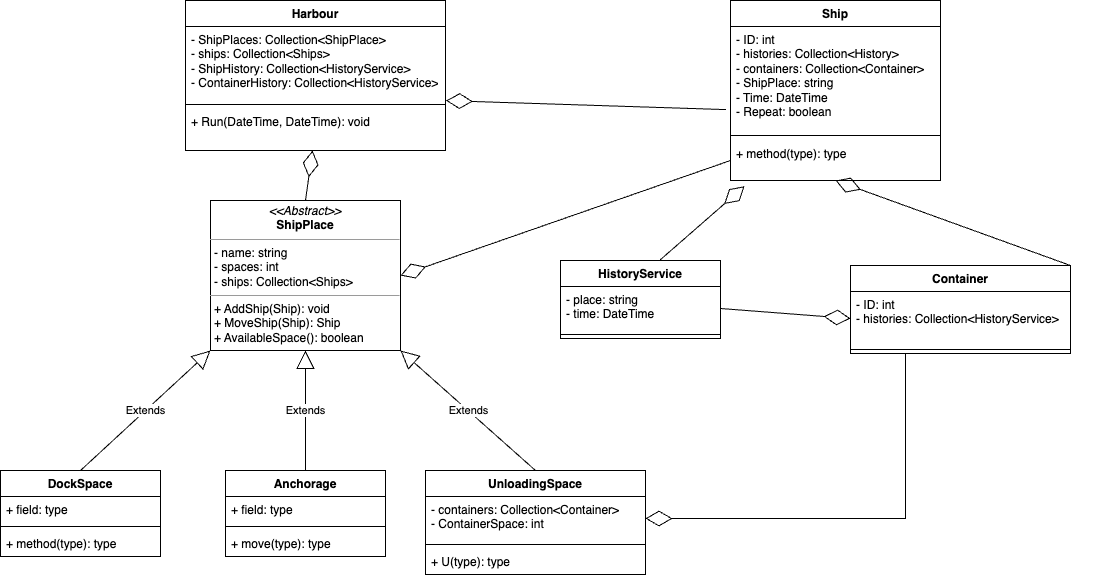

The diagram above was exported from draw.io. Its source (the exported page's mxGraphModel, read from the mxfile embedded in the PNG):
<mxGraphModel dx="1736" dy="2157" grid="1" gridSize="10" guides="1" tooltips="1" connect="1" arrows="1" fold="1" page="1" pageScale="1" pageWidth="827" pageHeight="1169" math="0" shadow="0">
  <root>
    <mxCell id="0" />
    <mxCell id="1" parent="0" />
    <mxCell id="eQkEU8lD1EWIeCm_vQu7-3" value="Ship" style="swimlane;fontStyle=1;align=center;verticalAlign=top;childLayout=stackLayout;horizontal=1;startSize=26;horizontalStack=0;resizeParent=1;resizeParentMax=0;resizeLast=0;collapsible=1;marginBottom=0;whiteSpace=wrap;html=1;" parent="1" vertex="1">
      <mxGeometry x="600" y="-150" width="210" height="180" as="geometry" />
    </mxCell>
    <mxCell id="eQkEU8lD1EWIeCm_vQu7-4" value="- ID: int&lt;br&gt;-&amp;nbsp;histories: Collection&amp;lt;History&amp;gt;&lt;br&gt;- containers: Collection&amp;lt;Container&amp;gt;&lt;br&gt;- ShipPlace: string&lt;br&gt;- Time: DateTime&lt;br&gt;- Repeat: boolean" style="text;strokeColor=none;fillColor=none;align=left;verticalAlign=top;spacingLeft=4;spacingRight=4;overflow=hidden;rotatable=0;points=[[0,0.5],[1,0.5]];portConstraint=eastwest;whiteSpace=wrap;html=1;" parent="eQkEU8lD1EWIeCm_vQu7-3" vertex="1">
      <mxGeometry y="26" width="210" height="104" as="geometry" />
    </mxCell>
    <mxCell id="eQkEU8lD1EWIeCm_vQu7-5" value="" style="line;strokeWidth=1;fillColor=none;align=left;verticalAlign=middle;spacingTop=-1;spacingLeft=3;spacingRight=3;rotatable=0;labelPosition=right;points=[];portConstraint=eastwest;strokeColor=inherit;" parent="eQkEU8lD1EWIeCm_vQu7-3" vertex="1">
      <mxGeometry y="130" width="210" height="10" as="geometry" />
    </mxCell>
    <mxCell id="eQkEU8lD1EWIeCm_vQu7-6" value="+ method(type): type" style="text;strokeColor=none;fillColor=none;align=left;verticalAlign=top;spacingLeft=4;spacingRight=4;overflow=hidden;rotatable=0;points=[[0,0.5],[1,0.5]];portConstraint=eastwest;whiteSpace=wrap;html=1;" parent="eQkEU8lD1EWIeCm_vQu7-3" vertex="1">
      <mxGeometry y="140" width="210" height="40" as="geometry" />
    </mxCell>
    <mxCell id="eQkEU8lD1EWIeCm_vQu7-9" value="&lt;p style=&quot;margin:0px;margin-top:4px;text-align:center;&quot;&gt;&lt;i&gt;&amp;lt;&amp;lt;Abstract&amp;gt;&amp;gt;&lt;/i&gt;&lt;br&gt;&lt;b&gt;ShipPlace&lt;/b&gt;&lt;/p&gt;&lt;hr size=&quot;1&quot;&gt;&lt;p style=&quot;margin:0px;margin-left:4px;&quot;&gt;- name: string&lt;br&gt;- spaces: int&lt;/p&gt;&lt;p style=&quot;margin:0px;margin-left:4px;&quot;&gt;- ships: Collection&amp;lt;Ships&amp;gt;&lt;/p&gt;&lt;hr size=&quot;1&quot;&gt;&lt;p style=&quot;margin:0px;margin-left:4px;&quot;&gt;+ AddShip(Ship): void&lt;br&gt;+ MoveShip(Ship): Ship&lt;/p&gt;&lt;p style=&quot;margin:0px;margin-left:4px;&quot;&gt;+ AvailableSpace(): boolean&lt;/p&gt;&lt;p style=&quot;margin:0px;margin-left:4px;&quot;&gt;&lt;br&gt;&lt;/p&gt;&lt;p style=&quot;margin:0px;margin-left:4px;&quot;&gt;&lt;br&gt;&lt;/p&gt;" style="verticalAlign=top;align=left;overflow=fill;fontSize=12;fontFamily=Helvetica;html=1;whiteSpace=wrap;" parent="1" vertex="1">
      <mxGeometry x="80" y="50" width="190" height="150" as="geometry" />
    </mxCell>
    <mxCell id="eQkEU8lD1EWIeCm_vQu7-14" value="DockSpace" style="swimlane;fontStyle=1;align=center;verticalAlign=top;childLayout=stackLayout;horizontal=1;startSize=26;horizontalStack=0;resizeParent=1;resizeParentMax=0;resizeLast=0;collapsible=1;marginBottom=0;whiteSpace=wrap;html=1;" parent="1" vertex="1">
      <mxGeometry x="-130" y="320" width="160" height="86" as="geometry" />
    </mxCell>
    <mxCell id="eQkEU8lD1EWIeCm_vQu7-15" value="+ field: type" style="text;strokeColor=none;fillColor=none;align=left;verticalAlign=top;spacingLeft=4;spacingRight=4;overflow=hidden;rotatable=0;points=[[0,0.5],[1,0.5]];portConstraint=eastwest;whiteSpace=wrap;html=1;" parent="eQkEU8lD1EWIeCm_vQu7-14" vertex="1">
      <mxGeometry y="26" width="160" height="26" as="geometry" />
    </mxCell>
    <mxCell id="eQkEU8lD1EWIeCm_vQu7-16" value="" style="line;strokeWidth=1;fillColor=none;align=left;verticalAlign=middle;spacingTop=-1;spacingLeft=3;spacingRight=3;rotatable=0;labelPosition=right;points=[];portConstraint=eastwest;strokeColor=inherit;" parent="eQkEU8lD1EWIeCm_vQu7-14" vertex="1">
      <mxGeometry y="52" width="160" height="8" as="geometry" />
    </mxCell>
    <mxCell id="eQkEU8lD1EWIeCm_vQu7-17" value="+ method(type): type" style="text;strokeColor=none;fillColor=none;align=left;verticalAlign=top;spacingLeft=4;spacingRight=4;overflow=hidden;rotatable=0;points=[[0,0.5],[1,0.5]];portConstraint=eastwest;whiteSpace=wrap;html=1;" parent="eQkEU8lD1EWIeCm_vQu7-14" vertex="1">
      <mxGeometry y="60" width="160" height="26" as="geometry" />
    </mxCell>
    <mxCell id="eQkEU8lD1EWIeCm_vQu7-18" value="Extends" style="endArrow=block;endSize=16;endFill=0;html=1;rounded=0;exitX=0.5;exitY=0;exitDx=0;exitDy=0;entryX=0;entryY=1;entryDx=0;entryDy=0;" parent="1" source="eQkEU8lD1EWIeCm_vQu7-14" target="eQkEU8lD1EWIeCm_vQu7-9" edge="1">
      <mxGeometry width="160" relative="1" as="geometry">
        <mxPoint x="159" y="290" as="sourcePoint" />
        <mxPoint x="319" y="290" as="targetPoint" />
      </mxGeometry>
    </mxCell>
    <mxCell id="eQkEU8lD1EWIeCm_vQu7-19" value="Anchorage" style="swimlane;fontStyle=1;align=center;verticalAlign=top;childLayout=stackLayout;horizontal=1;startSize=26;horizontalStack=0;resizeParent=1;resizeParentMax=0;resizeLast=0;collapsible=1;marginBottom=0;whiteSpace=wrap;html=1;" parent="1" vertex="1">
      <mxGeometry x="95" y="320" width="160" height="86" as="geometry" />
    </mxCell>
    <mxCell id="eQkEU8lD1EWIeCm_vQu7-20" value="+ field: type" style="text;strokeColor=none;fillColor=none;align=left;verticalAlign=top;spacingLeft=4;spacingRight=4;overflow=hidden;rotatable=0;points=[[0,0.5],[1,0.5]];portConstraint=eastwest;whiteSpace=wrap;html=1;" parent="eQkEU8lD1EWIeCm_vQu7-19" vertex="1">
      <mxGeometry y="26" width="160" height="26" as="geometry" />
    </mxCell>
    <mxCell id="eQkEU8lD1EWIeCm_vQu7-21" value="" style="line;strokeWidth=1;fillColor=none;align=left;verticalAlign=middle;spacingTop=-1;spacingLeft=3;spacingRight=3;rotatable=0;labelPosition=right;points=[];portConstraint=eastwest;strokeColor=inherit;" parent="eQkEU8lD1EWIeCm_vQu7-19" vertex="1">
      <mxGeometry y="52" width="160" height="8" as="geometry" />
    </mxCell>
    <mxCell id="eQkEU8lD1EWIeCm_vQu7-22" value="+ move(type): type" style="text;strokeColor=none;fillColor=none;align=left;verticalAlign=top;spacingLeft=4;spacingRight=4;overflow=hidden;rotatable=0;points=[[0,0.5],[1,0.5]];portConstraint=eastwest;whiteSpace=wrap;html=1;" parent="eQkEU8lD1EWIeCm_vQu7-19" vertex="1">
      <mxGeometry y="60" width="160" height="26" as="geometry" />
    </mxCell>
    <mxCell id="eQkEU8lD1EWIeCm_vQu7-23" value="Extends" style="endArrow=block;endSize=16;endFill=0;html=1;rounded=0;exitX=0.5;exitY=0;exitDx=0;exitDy=0;entryX=0.5;entryY=1;entryDx=0;entryDy=0;" parent="1" source="eQkEU8lD1EWIeCm_vQu7-19" target="eQkEU8lD1EWIeCm_vQu7-9" edge="1">
      <mxGeometry width="160" relative="1" as="geometry">
        <mxPoint x="180" y="340" as="sourcePoint" />
        <mxPoint x="270" y="240" as="targetPoint" />
      </mxGeometry>
    </mxCell>
    <mxCell id="eQkEU8lD1EWIeCm_vQu7-24" value="UnloadingSpace" style="swimlane;fontStyle=1;align=center;verticalAlign=top;childLayout=stackLayout;horizontal=1;startSize=26;horizontalStack=0;resizeParent=1;resizeParentMax=0;resizeLast=0;collapsible=1;marginBottom=0;whiteSpace=wrap;html=1;" parent="1" vertex="1">
      <mxGeometry x="295" y="320" width="220" height="104" as="geometry" />
    </mxCell>
    <mxCell id="eQkEU8lD1EWIeCm_vQu7-25" value="- containers: Collection&amp;lt;Container&amp;gt;&lt;br&gt;- ContainerSpace: int" style="text;strokeColor=none;fillColor=none;align=left;verticalAlign=top;spacingLeft=4;spacingRight=4;overflow=hidden;rotatable=0;points=[[0,0.5],[1,0.5]];portConstraint=eastwest;whiteSpace=wrap;html=1;" parent="eQkEU8lD1EWIeCm_vQu7-24" vertex="1">
      <mxGeometry y="26" width="220" height="44" as="geometry" />
    </mxCell>
    <mxCell id="eQkEU8lD1EWIeCm_vQu7-26" value="" style="line;strokeWidth=1;fillColor=none;align=left;verticalAlign=middle;spacingTop=-1;spacingLeft=3;spacingRight=3;rotatable=0;labelPosition=right;points=[];portConstraint=eastwest;strokeColor=inherit;" parent="eQkEU8lD1EWIeCm_vQu7-24" vertex="1">
      <mxGeometry y="70" width="220" height="8" as="geometry" />
    </mxCell>
    <mxCell id="eQkEU8lD1EWIeCm_vQu7-27" value="+ U(type): type" style="text;strokeColor=none;fillColor=none;align=left;verticalAlign=top;spacingLeft=4;spacingRight=4;overflow=hidden;rotatable=0;points=[[0,0.5],[1,0.5]];portConstraint=eastwest;whiteSpace=wrap;html=1;" parent="eQkEU8lD1EWIeCm_vQu7-24" vertex="1">
      <mxGeometry y="78" width="220" height="26" as="geometry" />
    </mxCell>
    <mxCell id="eQkEU8lD1EWIeCm_vQu7-28" value="Extends" style="endArrow=block;endSize=16;endFill=0;html=1;rounded=0;exitX=0.5;exitY=0;exitDx=0;exitDy=0;entryX=1;entryY=1;entryDx=0;entryDy=0;" parent="1" source="eQkEU8lD1EWIeCm_vQu7-24" target="eQkEU8lD1EWIeCm_vQu7-9" edge="1">
      <mxGeometry width="160" relative="1" as="geometry">
        <mxPoint x="300" y="320" as="sourcePoint" />
        <mxPoint x="250" y="320" as="targetPoint" />
      </mxGeometry>
    </mxCell>
    <mxCell id="eQkEU8lD1EWIeCm_vQu7-30" value="Harbour" style="swimlane;fontStyle=1;align=center;verticalAlign=top;childLayout=stackLayout;horizontal=1;startSize=26;horizontalStack=0;resizeParent=1;resizeParentMax=0;resizeLast=0;collapsible=1;marginBottom=0;whiteSpace=wrap;html=1;" parent="1" vertex="1">
      <mxGeometry x="55" y="-150" width="260" height="150" as="geometry" />
    </mxCell>
    <mxCell id="eQkEU8lD1EWIeCm_vQu7-31" value="- ShipPlaces: Collection&amp;lt;ShipPlace&amp;gt;&lt;br&gt;- ships: Collection&amp;lt;Ships&amp;gt;&lt;br&gt;- ShipHistory: Collection&amp;lt;HistoryService&amp;gt;&lt;br&gt;- ContainerHistory: Collection&amp;lt;HistoryService&amp;gt;" style="text;strokeColor=none;fillColor=none;align=left;verticalAlign=top;spacingLeft=4;spacingRight=4;overflow=hidden;rotatable=0;points=[[0,0.5],[1,0.5]];portConstraint=eastwest;whiteSpace=wrap;html=1;" parent="eQkEU8lD1EWIeCm_vQu7-30" vertex="1">
      <mxGeometry y="26" width="260" height="74" as="geometry" />
    </mxCell>
    <mxCell id="eQkEU8lD1EWIeCm_vQu7-32" value="" style="line;strokeWidth=1;fillColor=none;align=left;verticalAlign=middle;spacingTop=-1;spacingLeft=3;spacingRight=3;rotatable=0;labelPosition=right;points=[];portConstraint=eastwest;strokeColor=inherit;" parent="eQkEU8lD1EWIeCm_vQu7-30" vertex="1">
      <mxGeometry y="100" width="260" height="8" as="geometry" />
    </mxCell>
    <mxCell id="eQkEU8lD1EWIeCm_vQu7-33" value="+ Run(DateTime, DateTime): void" style="text;strokeColor=none;fillColor=none;align=left;verticalAlign=top;spacingLeft=4;spacingRight=4;overflow=hidden;rotatable=0;points=[[0,0.5],[1,0.5]];portConstraint=eastwest;whiteSpace=wrap;html=1;" parent="eQkEU8lD1EWIeCm_vQu7-30" vertex="1">
      <mxGeometry y="108" width="260" height="42" as="geometry" />
    </mxCell>
    <mxCell id="eQkEU8lD1EWIeCm_vQu7-34" value="" style="endArrow=diamondThin;endFill=0;endSize=24;html=1;rounded=0;exitX=0.5;exitY=0;exitDx=0;exitDy=0;" parent="1" source="eQkEU8lD1EWIeCm_vQu7-9" target="eQkEU8lD1EWIeCm_vQu7-33" edge="1">
      <mxGeometry width="160" relative="1" as="geometry">
        <mxPoint x="290" y="60" as="sourcePoint" />
        <mxPoint x="450" y="60" as="targetPoint" />
      </mxGeometry>
    </mxCell>
    <mxCell id="eQkEU8lD1EWIeCm_vQu7-35" value="" style="endArrow=diamondThin;endFill=0;endSize=24;html=1;rounded=0;entryX=1;entryY=0.5;entryDx=0;entryDy=0;exitX=0;exitY=0.5;exitDx=0;exitDy=0;" parent="1" source="eQkEU8lD1EWIeCm_vQu7-6" target="eQkEU8lD1EWIeCm_vQu7-9" edge="1">
      <mxGeometry width="160" relative="1" as="geometry">
        <mxPoint x="550" y="-10" as="sourcePoint" />
        <mxPoint x="450" y="210" as="targetPoint" />
      </mxGeometry>
    </mxCell>
    <mxCell id="eQkEU8lD1EWIeCm_vQu7-36" value="" style="endArrow=diamondThin;endFill=0;endSize=24;html=1;rounded=0;entryX=1.002;entryY=0.016;entryDx=0;entryDy=0;entryPerimeter=0;exitX=-0.022;exitY=0.799;exitDx=0;exitDy=0;exitPerimeter=0;" parent="1" source="eQkEU8lD1EWIeCm_vQu7-4" target="eQkEU8lD1EWIeCm_vQu7-32" edge="1">
      <mxGeometry width="160" relative="1" as="geometry">
        <mxPoint x="550" y="-80" as="sourcePoint" />
        <mxPoint x="460" y="130" as="targetPoint" />
      </mxGeometry>
    </mxCell>
    <mxCell id="eQkEU8lD1EWIeCm_vQu7-37" value="HistoryService" style="swimlane;fontStyle=1;align=center;verticalAlign=top;childLayout=stackLayout;horizontal=1;startSize=26;horizontalStack=0;resizeParent=1;resizeParentMax=0;resizeLast=0;collapsible=1;marginBottom=0;whiteSpace=wrap;html=1;" parent="1" vertex="1">
      <mxGeometry x="430" y="110" width="160" height="78" as="geometry" />
    </mxCell>
    <mxCell id="eQkEU8lD1EWIeCm_vQu7-38" value="- place: string&lt;br&gt;- time:&amp;nbsp;DateTime" style="text;strokeColor=none;fillColor=none;align=left;verticalAlign=top;spacingLeft=4;spacingRight=4;overflow=hidden;rotatable=0;points=[[0,0.5],[1,0.5]];portConstraint=eastwest;whiteSpace=wrap;html=1;" parent="eQkEU8lD1EWIeCm_vQu7-37" vertex="1">
      <mxGeometry y="26" width="160" height="44" as="geometry" />
    </mxCell>
    <mxCell id="eQkEU8lD1EWIeCm_vQu7-39" value="" style="line;strokeWidth=1;fillColor=none;align=left;verticalAlign=middle;spacingTop=-1;spacingLeft=3;spacingRight=3;rotatable=0;labelPosition=right;points=[];portConstraint=eastwest;strokeColor=inherit;" parent="eQkEU8lD1EWIeCm_vQu7-37" vertex="1">
      <mxGeometry y="70" width="160" height="8" as="geometry" />
    </mxCell>
    <mxCell id="eQkEU8lD1EWIeCm_vQu7-41" value="" style="endArrow=diamondThin;endFill=0;endSize=24;html=1;rounded=0;entryX=0.067;entryY=1.143;entryDx=0;entryDy=0;exitX=0.623;exitY=-0.008;exitDx=0;exitDy=0;exitPerimeter=0;entryPerimeter=0;" parent="1" source="eQkEU8lD1EWIeCm_vQu7-37" target="eQkEU8lD1EWIeCm_vQu7-6" edge="1">
      <mxGeometry width="160" relative="1" as="geometry">
        <mxPoint x="414" y="460" as="sourcePoint" />
        <mxPoint x="574" y="460" as="targetPoint" />
      </mxGeometry>
    </mxCell>
    <mxCell id="eQkEU8lD1EWIeCm_vQu7-42" value="Container" style="swimlane;fontStyle=1;align=center;verticalAlign=top;childLayout=stackLayout;horizontal=1;startSize=26;horizontalStack=0;resizeParent=1;resizeParentMax=0;resizeLast=0;collapsible=1;marginBottom=0;whiteSpace=wrap;html=1;" parent="1" vertex="1">
      <mxGeometry x="720" y="115" width="220" height="88" as="geometry" />
    </mxCell>
    <mxCell id="eQkEU8lD1EWIeCm_vQu7-43" value="- ID: int&lt;br&gt;- histories: Collection&amp;lt;HistoryService&amp;gt;" style="text;strokeColor=none;fillColor=none;align=left;verticalAlign=top;spacingLeft=4;spacingRight=4;overflow=hidden;rotatable=0;points=[[0,0.5],[1,0.5]];portConstraint=eastwest;whiteSpace=wrap;html=1;" parent="eQkEU8lD1EWIeCm_vQu7-42" vertex="1">
      <mxGeometry y="26" width="220" height="54" as="geometry" />
    </mxCell>
    <mxCell id="eQkEU8lD1EWIeCm_vQu7-44" value="" style="line;strokeWidth=1;fillColor=none;align=left;verticalAlign=middle;spacingTop=-1;spacingLeft=3;spacingRight=3;rotatable=0;labelPosition=right;points=[];portConstraint=eastwest;strokeColor=inherit;" parent="eQkEU8lD1EWIeCm_vQu7-42" vertex="1">
      <mxGeometry y="80" width="220" height="8" as="geometry" />
    </mxCell>
    <mxCell id="eQkEU8lD1EWIeCm_vQu7-47" value="" style="endArrow=diamondThin;endFill=0;endSize=24;html=1;rounded=0;entryX=0;entryY=0.5;entryDx=0;entryDy=0;exitX=1;exitY=0.5;exitDx=0;exitDy=0;" parent="1" source="eQkEU8lD1EWIeCm_vQu7-38" target="eQkEU8lD1EWIeCm_vQu7-43" edge="1">
      <mxGeometry width="160" relative="1" as="geometry">
        <mxPoint x="600" y="169.99999999999963" as="sourcePoint" />
        <mxPoint x="704.4800000000005" y="265.35" as="targetPoint" />
        <Array as="points" />
      </mxGeometry>
    </mxCell>
    <mxCell id="eQkEU8lD1EWIeCm_vQu7-49" value="" style="endArrow=diamondThin;endFill=0;endSize=24;html=1;rounded=0;exitX=0.25;exitY=1;exitDx=0;exitDy=0;entryX=1;entryY=0.5;entryDx=0;entryDy=0;" parent="1" source="eQkEU8lD1EWIeCm_vQu7-42" target="eQkEU8lD1EWIeCm_vQu7-25" edge="1">
      <mxGeometry width="160" relative="1" as="geometry">
        <mxPoint x="770.1899999999996" y="229.12999999999965" as="sourcePoint" />
        <mxPoint x="620" y="270" as="targetPoint" />
        <Array as="points">
          <mxPoint x="775" y="368" />
        </Array>
      </mxGeometry>
    </mxCell>
    <mxCell id="eQkEU8lD1EWIeCm_vQu7-50" value="" style="endArrow=diamondThin;endFill=0;endSize=24;html=1;rounded=0;exitX=1;exitY=0;exitDx=0;exitDy=0;entryX=0.5;entryY=1;entryDx=0;entryDy=0;" parent="1" source="eQkEU8lD1EWIeCm_vQu7-42" target="eQkEU8lD1EWIeCm_vQu7-3" edge="1">
      <mxGeometry width="160" relative="1" as="geometry">
        <mxPoint x="810" y="310" as="sourcePoint" />
        <mxPoint x="970" y="310" as="targetPoint" />
        <Array as="points" />
      </mxGeometry>
    </mxCell>
  </root>
</mxGraphModel>